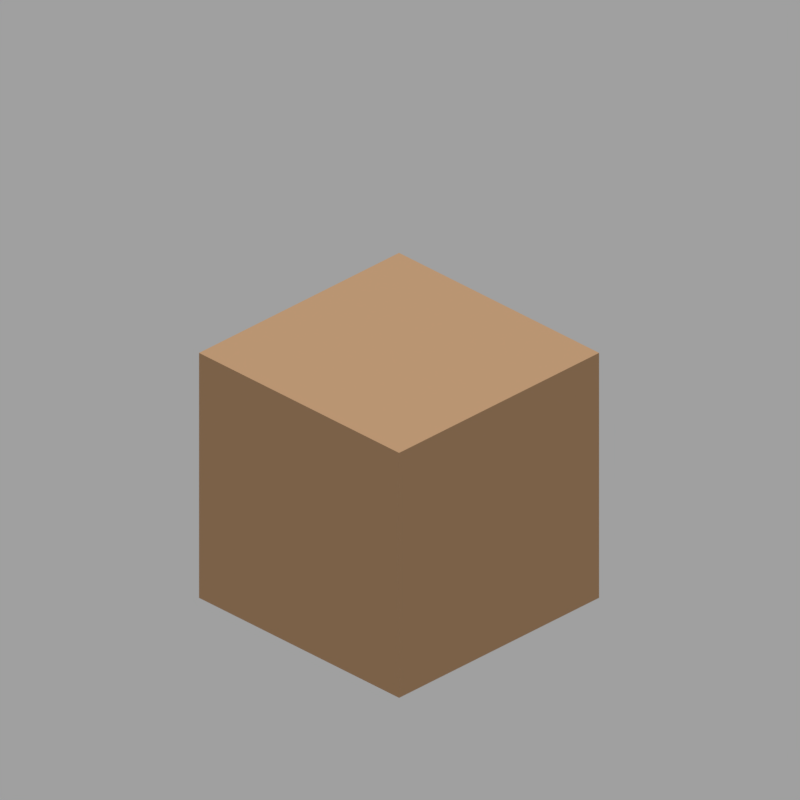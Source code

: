 # Source: placeholder_prop.blend  (saved by Blender 5.2.45; exported with 4.5.12 LTS)
import bpy
from mathutils import Matrix  # noqa: F401  (used for matrix-valued properties, if any)

bpy.ops.wm.read_factory_settings(use_empty=True)
scene = bpy.context.scene
scene.name = 'Scene'

# ---- materials (node trees are filled in below, after node groups)
mat_placeholder_clay = bpy.data.materials.new('Placeholder clay')
mat_placeholder_clay.diffuse_color = (0.55, 0.32, 0.16, 1.0)

# ---- material node trees
mat_placeholder_clay.use_nodes = True; mat_placeholder_clay.node_tree.nodes.clear()
_N = mat_placeholder_clay.node_tree.nodes; _L = mat_placeholder_clay.node_tree.links
n0 = _N.new('ShaderNodeBsdfPrincipled'); n0.name = 'Principled BSDF'; n0.location = (-200, 100)
n0.inputs[0].default_value = (0.55, 0.32, 0.16, 1.0)
n0.inputs[2].default_value = 0.8
n0.inputs[10].default_value = 0.005
n1 = _N.new('ShaderNodeOutputMaterial'); n1.name = 'Material Output'; n1.location = (200, 100)
_L.new(n0.outputs[0], n1.inputs[0])
n1.is_active_output = True

# ---- world
world_pipeline_world = bpy.data.worlds.new('Pipeline_World'); scene.world = world_pipeline_world
world_pipeline_world.use_nodes = True; world_pipeline_world.node_tree.nodes.clear()
_N = world_pipeline_world.node_tree.nodes; _L = world_pipeline_world.node_tree.links
n0 = _N.new('ShaderNodeBackground'); n0.name = 'Background'; n0.location = (-200, 100)
n0.inputs[0].default_value = (1.0, 1.0, 1.0, 1.0)
n0.inputs[1].default_value = 0.35
n1 = _N.new('ShaderNodeOutputWorld'); n1.name = 'World Output'; n1.location = (200, 100)
_L.new(n0.outputs[0], n1.inputs[0])
n1.is_active_output = True

# ---- cameras
cam_pipeline_camera = bpy.data.cameras.new('Pipeline_Camera')
cam_pipeline_camera.type = 'ORTHO'
cam_pipeline_camera.sensor_fit = 'HORIZONTAL'
cam_pipeline_camera.clip_start = 0.01
cam_pipeline_camera.clip_end = 100.0
cam_pipeline_camera.ortho_scale = 2.828

# ---- lights
light_pipeline_sun = bpy.data.lights.new('Pipeline_Sun', 'SUN')
light_pipeline_sun.angle = 0.1745
light_pipeline_sun.energy = 2.0

# ---- meshes
me_cube = bpy.data.meshes.new('Cube')
me_cube.from_pydata([(-0.5, -0.5, -0.5), (-0.5, -0.5, 0.5), (-0.5, 0.5, -0.5), (-0.5, 0.5, 0.5), (0.5, -0.5, -0.5), (0.5, -0.5, 0.5), (0.5, 0.5, -0.5), (0.5, 0.5, 0.5)], [], [(0, 1, 3, 2), (2, 3, 7, 6), (6, 7, 5, 4), (4, 5, 1, 0), (2, 6, 4, 0), (7, 3, 1, 5)])
_uv = me_cube.uv_layers.new(name='UVMap')
_uv.uv.foreach_set('vector', [0.375, 0.0, 0.625, 0.0, 0.625, 0.25, 0.375, 0.25, 0.375, 0.25, 0.625, 0.25, 0.625, 0.5, 0.375, 0.5, 0.375, 0.5, 0.625, 0.5, 0.625, 0.75, 0.375, 0.75, 0.375, 0.75, 0.625, 0.75, 0.625, 1.0, 0.375, 1.0, 0.125, 0.5, 0.375, 0.5, 0.375, 0.75, 0.125, 0.75, 0.625, 0.5, 0.875, 0.5, 0.875, 0.75, 0.625, 0.75])
me_cube.materials.append(mat_placeholder_clay)
me_cube.update()

# ---- objects
ob_placeholderprop_handedited = bpy.data.objects.new('PlaceholderProp_HandEdited', me_cube)
ob_pipeline_camera = bpy.data.objects.new('Pipeline_Camera', cam_pipeline_camera)
ob_pipeline_sun = bpy.data.objects.new('Pipeline_Sun', light_pipeline_sun)

# ---- transforms, parenting, visibility, modifiers, constraints
ob_placeholderprop_handedited.location = (0.0, 0.0, 0.5)
ob_pipeline_camera.location = (12.0, 12.0, 10.61)
ob_pipeline_camera.rotation_euler = (1.047, 1.96e-08, 2.356)
ob_pipeline_sun.location = (0.0, 0.0, 0.0)
ob_pipeline_sun.rotation_euler = (0.4363, -0.5236, -0.4363)

# ---- collection membership
scene.collection.objects.link(ob_placeholderprop_handedited)
scene.collection.objects.link(ob_pipeline_camera)
scene.collection.objects.link(ob_pipeline_sun)

# ---- scene / render settings (as saved in the file)
scene.camera = ob_pipeline_camera
scene.frame_start = 1; scene.frame_end = 250; scene.frame_set(1)
scene.render.engine = 'CYCLES'
scene.render.image_settings.compression = 100
scene.render.resolution_x = 128
scene.render.resolution_y = 128
scene.render.dither_intensity = 0.0
scene.render.film_transparent = True
scene.render.use_compositing = False
scene.render.use_sequencer = False
scene.render.bake_bias = 0.0
scene.render.bake_samples = 0
scene.render.compositor_device = 'GPU'
scene.cycles.use_denoising = False
scene.cycles.samples = 32
scene.cycles.use_adaptive_sampling = False
scene.eevee.use_volume_custom_range = False
scene.eevee.fast_gi_thickness_near = 0.1
scene.eevee.fast_gi_thickness_far = 0.0
scene.eevee.ray_tracing_options.screen_trace_thickness = 0.1
scene.view_settings.view_transform = 'Standard'
bpy.context.view_layer.update()
